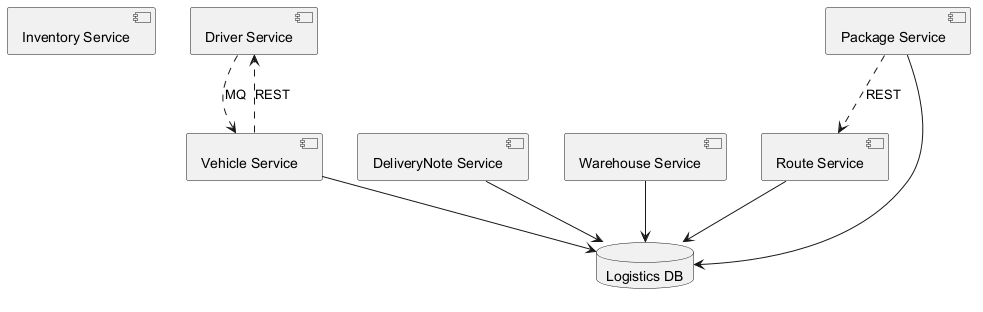

The diagram above was rendered by PlantUML. Its source (embedded in the PNG):
@startuml
skinparam monochrome true
component "Inventory Service" as C_InventoryService
component "Driver Service" as C_DriverService
component "DeliveryNote Service" as C_DeliveryNoteService
component "Warehouse Service" as C_WarehouseService
component "Route Service" as C_RouteService
component "Package Service" as C_PackageService
component "Vehicle Service" as C_VehicleService
database "Logistics DB" as DB_logistics
C_DeliveryNoteService --> DB_logistics
C_WarehouseService --> DB_logistics
C_RouteService --> DB_logistics
C_PackageService --> DB_logistics
C_VehicleService --> DB_logistics
C_VehicleService ..> C_DriverService : REST
C_PackageService ..> C_RouteService : REST
C_DriverService ..> C_VehicleService : MQ
@enduml